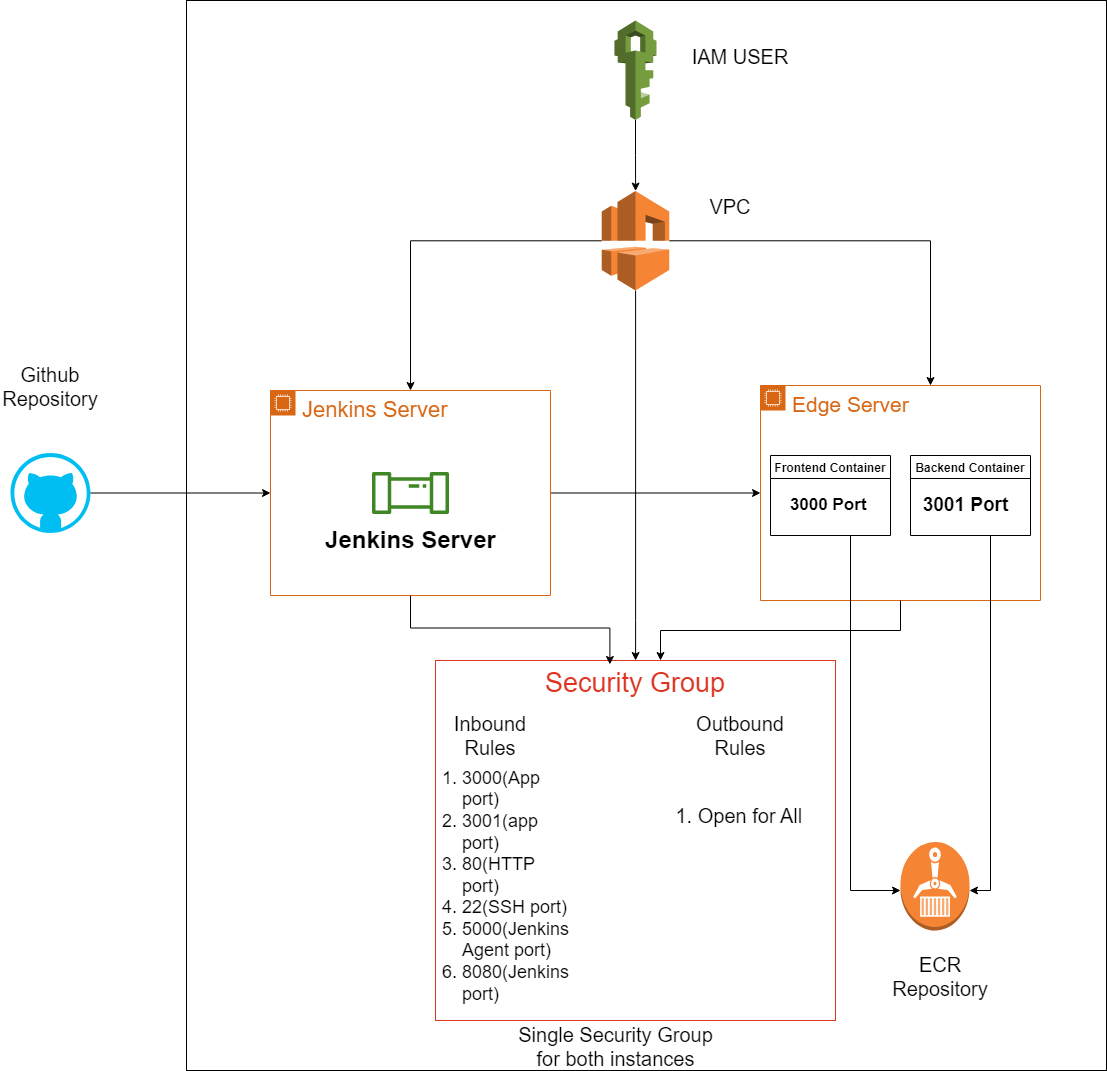

The diagram above was exported from draw.io. Its source (the exported page's mxGraphModel, read from the mxfile embedded in the PNG):
<mxGraphModel dx="2340" dy="1314" grid="1" gridSize="10" guides="1" tooltips="1" connect="1" arrows="1" fold="1" page="1" pageScale="1" pageWidth="1200" pageHeight="1600" math="0" shadow="0">
  <root>
    <mxCell id="0" />
    <mxCell id="1" parent="0" />
    <mxCell id="rhuTxu-Osm9jdPOAiRgq-22" value="" style="verticalLabelPosition=bottom;html=1;verticalAlign=top;align=center;strokeColor=none;fillColor=#00BEF2;shape=mxgraph.azure.github_code;pointerEvents=1;" vertex="1" parent="1">
      <mxGeometry x="60" y="672.5" width="80" height="80" as="geometry" />
    </mxCell>
    <mxCell id="rhuTxu-Osm9jdPOAiRgq-63" value="" style="rounded=0;whiteSpace=wrap;html=1;movable=1;resizable=1;rotatable=1;deletable=1;editable=1;locked=0;connectable=1;glass=0;labelBorderColor=default;labelBackgroundColor=#CCFF99;container=0;" vertex="1" parent="1">
      <mxGeometry x="236" y="220" width="920" height="1070" as="geometry" />
    </mxCell>
    <mxCell id="rhuTxu-Osm9jdPOAiRgq-125" style="edgeStyle=orthogonalEdgeStyle;rounded=0;orthogonalLoop=1;jettySize=auto;html=1;entryX=0;entryY=0.5;entryDx=0;entryDy=0;" edge="1" parent="1" source="rhuTxu-Osm9jdPOAiRgq-9" target="rhuTxu-Osm9jdPOAiRgq-10">
      <mxGeometry relative="1" as="geometry" />
    </mxCell>
    <mxCell id="rhuTxu-Osm9jdPOAiRgq-9" value="Jenkins Server" style="points=[[0,0],[0.25,0],[0.5,0],[0.75,0],[1,0],[1,0.25],[1,0.5],[1,0.75],[1,1],[0.75,1],[0.5,1],[0.25,1],[0,1],[0,0.75],[0,0.5],[0,0.25]];outlineConnect=0;gradientColor=none;html=1;whiteSpace=wrap;fontSize=22;fontStyle=0;container=1;pointerEvents=0;collapsible=0;recursiveResize=0;shape=mxgraph.aws4.group;grIcon=mxgraph.aws4.group_ec2_instance_contents;strokeColor=#D86613;fillColor=none;verticalAlign=top;align=left;spacingLeft=30;fontColor=#D86613;dashed=0;" vertex="1" parent="1">
      <mxGeometry x="320" y="610" width="280" height="205" as="geometry" />
    </mxCell>
    <mxCell id="rhuTxu-Osm9jdPOAiRgq-28" value="" style="sketch=0;outlineConnect=0;fontColor=#232F3E;gradientColor=none;fillColor=#3F8624;strokeColor=none;dashed=0;verticalLabelPosition=bottom;verticalAlign=top;align=center;html=1;fontSize=12;fontStyle=0;aspect=fixed;pointerEvents=1;shape=mxgraph.aws4.iot_analytics_pipeline;" vertex="1" parent="rhuTxu-Osm9jdPOAiRgq-9">
      <mxGeometry x="101" y="81.5" width="78" height="42" as="geometry" />
    </mxCell>
    <mxCell id="rhuTxu-Osm9jdPOAiRgq-38" value="Jenkins Server" style="text;strokeColor=none;fillColor=none;html=1;fontSize=24;fontStyle=1;verticalAlign=middle;align=center;" vertex="1" parent="rhuTxu-Osm9jdPOAiRgq-9">
      <mxGeometry x="90" y="130" width="100" height="40" as="geometry" />
    </mxCell>
    <mxCell id="rhuTxu-Osm9jdPOAiRgq-31" style="edgeStyle=orthogonalEdgeStyle;rounded=0;orthogonalLoop=1;jettySize=auto;html=1;entryX=0.5;entryY=0;entryDx=0;entryDy=0;" edge="1" parent="1" source="rhuTxu-Osm9jdPOAiRgq-7" target="rhuTxu-Osm9jdPOAiRgq-9">
      <mxGeometry relative="1" as="geometry" />
    </mxCell>
    <mxCell id="rhuTxu-Osm9jdPOAiRgq-10" value="Edge Server" style="points=[[0,0],[0.25,0],[0.5,0],[0.75,0],[1,0],[1,0.25],[1,0.5],[1,0.75],[1,1],[0.75,1],[0.5,1],[0.25,1],[0,1],[0,0.75],[0,0.5],[0,0.25]];outlineConnect=0;gradientColor=none;html=1;whiteSpace=wrap;fontSize=21;fontStyle=0;container=1;pointerEvents=0;collapsible=0;recursiveResize=0;shape=mxgraph.aws4.group;grIcon=mxgraph.aws4.group_ec2_instance_contents;strokeColor=#D86613;fillColor=none;verticalAlign=top;align=left;spacingLeft=30;fontColor=#D86613;dashed=0;" vertex="1" parent="1">
      <mxGeometry x="810" y="605" width="280" height="215" as="geometry" />
    </mxCell>
    <mxCell id="rhuTxu-Osm9jdPOAiRgq-13" value="Frontend Container" style="swimlane;" vertex="1" parent="rhuTxu-Osm9jdPOAiRgq-10">
      <mxGeometry x="10" y="70" width="120" height="80" as="geometry" />
    </mxCell>
    <mxCell id="rhuTxu-Osm9jdPOAiRgq-40" value="&lt;b style=&quot;font-size: 17px;&quot;&gt;3000 Port&amp;nbsp;&lt;/b&gt;" style="text;html=1;align=center;verticalAlign=middle;resizable=0;points=[];autosize=1;strokeColor=none;fillColor=none;fontSize=17;" vertex="1" parent="rhuTxu-Osm9jdPOAiRgq-13">
      <mxGeometry x="10" y="35" width="100" height="30" as="geometry" />
    </mxCell>
    <mxCell id="rhuTxu-Osm9jdPOAiRgq-12" value="Backend Container" style="swimlane;" vertex="1" parent="rhuTxu-Osm9jdPOAiRgq-10">
      <mxGeometry x="150" y="70" width="120" height="80" as="geometry" />
    </mxCell>
    <mxCell id="rhuTxu-Osm9jdPOAiRgq-41" value="&lt;b style=&quot;font-size: 19px;&quot;&gt;3001 Port&lt;/b&gt;" style="text;html=1;align=center;verticalAlign=middle;resizable=0;points=[];autosize=1;strokeColor=none;fillColor=none;fontSize=19;" vertex="1" parent="rhuTxu-Osm9jdPOAiRgq-12">
      <mxGeometry y="30" width="110" height="40" as="geometry" />
    </mxCell>
    <mxCell id="rhuTxu-Osm9jdPOAiRgq-32" style="edgeStyle=orthogonalEdgeStyle;rounded=0;orthogonalLoop=1;jettySize=auto;html=1;exitX=1;exitY=0.5;exitDx=0;exitDy=0;exitPerimeter=0;" edge="1" parent="1" source="rhuTxu-Osm9jdPOAiRgq-7" target="rhuTxu-Osm9jdPOAiRgq-10">
      <mxGeometry relative="1" as="geometry">
        <Array as="points">
          <mxPoint x="980" y="460" />
        </Array>
      </mxGeometry>
    </mxCell>
    <mxCell id="rhuTxu-Osm9jdPOAiRgq-11" value="&lt;font style=&quot;font-size: 27px;&quot;&gt;Security Group&lt;/font&gt;" style="fillColor=none;strokeColor=#DD3522;verticalAlign=top;fontStyle=0;fontColor=#DD3522;whiteSpace=wrap;html=1;container=1;" vertex="1" parent="1">
      <mxGeometry x="485" y="880" width="400" height="360" as="geometry" />
    </mxCell>
    <mxCell id="rhuTxu-Osm9jdPOAiRgq-33" style="edgeStyle=orthogonalEdgeStyle;rounded=0;orthogonalLoop=1;jettySize=auto;html=1;" edge="1" parent="1" source="rhuTxu-Osm9jdPOAiRgq-7" target="rhuTxu-Osm9jdPOAiRgq-11">
      <mxGeometry relative="1" as="geometry">
        <Array as="points">
          <mxPoint x="685" y="840" />
          <mxPoint x="685" y="840" />
        </Array>
      </mxGeometry>
    </mxCell>
    <mxCell id="rhuTxu-Osm9jdPOAiRgq-30" style="edgeStyle=orthogonalEdgeStyle;rounded=0;orthogonalLoop=1;jettySize=auto;html=1;entryX=0.436;entryY=0.011;entryDx=0;entryDy=0;entryPerimeter=0;" edge="1" parent="1" source="rhuTxu-Osm9jdPOAiRgq-9" target="rhuTxu-Osm9jdPOAiRgq-11">
      <mxGeometry relative="1" as="geometry" />
    </mxCell>
    <mxCell id="rhuTxu-Osm9jdPOAiRgq-20" value="" style="edgeStyle=orthogonalEdgeStyle;rounded=0;orthogonalLoop=1;jettySize=auto;html=1;" edge="1" parent="1" source="rhuTxu-Osm9jdPOAiRgq-10" target="rhuTxu-Osm9jdPOAiRgq-11">
      <mxGeometry relative="1" as="geometry">
        <Array as="points">
          <mxPoint x="950" y="850" />
          <mxPoint x="710" y="850" />
        </Array>
      </mxGeometry>
    </mxCell>
    <mxCell id="rhuTxu-Osm9jdPOAiRgq-14" value="" style="outlineConnect=0;dashed=0;verticalLabelPosition=bottom;verticalAlign=top;align=center;html=1;shape=mxgraph.aws3.ecr;fillColor=#F58534;gradientColor=none;" vertex="1" parent="1">
      <mxGeometry x="950" y="1061.5673913043477" width="69" height="88.43478260869564" as="geometry" />
    </mxCell>
    <mxCell id="rhuTxu-Osm9jdPOAiRgq-7" value="" style="outlineConnect=0;dashed=0;verticalLabelPosition=bottom;verticalAlign=top;align=center;html=1;shape=mxgraph.aws3.vpc;fillColor=#F58534;gradientColor=none;" vertex="1" parent="1">
      <mxGeometry x="651.25" y="410.54347826086956" width="67.5" height="99.4891304347826" as="geometry" />
    </mxCell>
    <mxCell id="rhuTxu-Osm9jdPOAiRgq-76" value="" style="edgeStyle=orthogonalEdgeStyle;rounded=0;orthogonalLoop=1;jettySize=auto;html=1;" edge="1" parent="1" source="rhuTxu-Osm9jdPOAiRgq-64" target="rhuTxu-Osm9jdPOAiRgq-7">
      <mxGeometry relative="1" as="geometry" />
    </mxCell>
    <mxCell id="rhuTxu-Osm9jdPOAiRgq-64" value="" style="outlineConnect=0;dashed=0;verticalLabelPosition=bottom;verticalAlign=top;align=center;html=1;shape=mxgraph.aws3.iam;fillColor=#759C3E;gradientColor=none;" vertex="1" parent="1">
      <mxGeometry x="664" y="240.00434782608693" width="42" height="99.4891304347826" as="geometry" />
    </mxCell>
    <mxCell id="rhuTxu-Osm9jdPOAiRgq-77" style="edgeStyle=orthogonalEdgeStyle;rounded=0;orthogonalLoop=1;jettySize=auto;html=1;" edge="1" parent="1" source="rhuTxu-Osm9jdPOAiRgq-13" target="rhuTxu-Osm9jdPOAiRgq-14">
      <mxGeometry relative="1" as="geometry">
        <Array as="points">
          <mxPoint x="900" y="1110" />
        </Array>
      </mxGeometry>
    </mxCell>
    <mxCell id="rhuTxu-Osm9jdPOAiRgq-81" style="edgeStyle=orthogonalEdgeStyle;rounded=0;orthogonalLoop=1;jettySize=auto;html=1;" edge="1" parent="1" source="rhuTxu-Osm9jdPOAiRgq-12" target="rhuTxu-Osm9jdPOAiRgq-14">
      <mxGeometry relative="1" as="geometry">
        <Array as="points">
          <mxPoint x="1040" y="1110" />
        </Array>
      </mxGeometry>
    </mxCell>
    <mxCell id="rhuTxu-Osm9jdPOAiRgq-83" style="edgeStyle=orthogonalEdgeStyle;rounded=0;orthogonalLoop=1;jettySize=auto;html=1;" edge="1" parent="1" source="rhuTxu-Osm9jdPOAiRgq-22" target="rhuTxu-Osm9jdPOAiRgq-9">
      <mxGeometry relative="1" as="geometry" />
    </mxCell>
    <mxCell id="rhuTxu-Osm9jdPOAiRgq-107" value="&lt;ol style=&quot;font-size: 18px;&quot;&gt;&lt;li style=&quot;font-size: 18px;&quot;&gt;3000(App port)&lt;/li&gt;&lt;li style=&quot;font-size: 18px;&quot;&gt;3001(app port)&lt;/li&gt;&lt;li style=&quot;font-size: 18px;&quot;&gt;80(HTTP port)&lt;/li&gt;&lt;li style=&quot;font-size: 18px;&quot;&gt;22(SSH port)&lt;/li&gt;&lt;li style=&quot;font-size: 18px;&quot;&gt;5000(Jenkins Agent port)&lt;/li&gt;&lt;li style=&quot;font-size: 18px;&quot;&gt;8080(Jenkins port)&lt;/li&gt;&lt;/ol&gt;" style="text;html=1;strokeColor=none;fillColor=none;align=left;verticalAlign=middle;whiteSpace=wrap;rounded=0;fontSize=18;" vertex="1" parent="1">
      <mxGeometry x="470" y="1090.78" width="60" height="30" as="geometry" />
    </mxCell>
    <mxCell id="rhuTxu-Osm9jdPOAiRgq-108" value="Inbound Rules" style="text;html=1;strokeColor=none;fillColor=none;align=center;verticalAlign=middle;whiteSpace=wrap;rounded=0;fontSize=20;" vertex="1" parent="1">
      <mxGeometry x="510" y="940" width="60" height="30" as="geometry" />
    </mxCell>
    <mxCell id="rhuTxu-Osm9jdPOAiRgq-111" value="Outbound Rules" style="text;html=1;strokeColor=none;fillColor=none;align=center;verticalAlign=middle;whiteSpace=wrap;rounded=0;fontSize=20;" vertex="1" parent="1">
      <mxGeometry x="760" y="940" width="60" height="30" as="geometry" />
    </mxCell>
    <mxCell id="rhuTxu-Osm9jdPOAiRgq-112" value="&lt;ol&gt;&lt;li&gt;Open for All&lt;/li&gt;&lt;/ol&gt;" style="text;html=1;strokeColor=none;fillColor=none;align=center;verticalAlign=middle;whiteSpace=wrap;rounded=0;fontSize=20;" vertex="1" parent="1">
      <mxGeometry x="700" y="1019.9999999999999" width="160" height="30" as="geometry" />
    </mxCell>
    <mxCell id="rhuTxu-Osm9jdPOAiRgq-116" value="IAM USER" style="text;html=1;strokeColor=none;fillColor=none;align=center;verticalAlign=middle;whiteSpace=wrap;rounded=0;fontSize=20;" vertex="1" parent="1">
      <mxGeometry x="740" y="260" width="100" height="31" as="geometry" />
    </mxCell>
    <mxCell id="rhuTxu-Osm9jdPOAiRgq-117" value="VPC" style="text;html=1;strokeColor=none;fillColor=none;align=center;verticalAlign=middle;whiteSpace=wrap;rounded=0;fontSize=20;" vertex="1" parent="1">
      <mxGeometry x="730" y="410.53999999999996" width="100" height="31" as="geometry" />
    </mxCell>
    <mxCell id="rhuTxu-Osm9jdPOAiRgq-122" value="Github Repository" style="text;html=1;strokeColor=none;fillColor=none;align=center;verticalAlign=middle;whiteSpace=wrap;rounded=0;fontSize=20;" vertex="1" parent="1">
      <mxGeometry x="50" y="590" width="100" height="31" as="geometry" />
    </mxCell>
    <mxCell id="rhuTxu-Osm9jdPOAiRgq-123" value="Single Security Group for both instances" style="text;html=1;strokeColor=none;fillColor=none;align=center;verticalAlign=middle;whiteSpace=wrap;rounded=0;fontSize=20;" vertex="1" parent="1">
      <mxGeometry x="560" y="1250" width="211.25" height="31" as="geometry" />
    </mxCell>
    <mxCell id="rhuTxu-Osm9jdPOAiRgq-124" value="ECR Repository" style="text;html=1;strokeColor=none;fillColor=none;align=center;verticalAlign=middle;whiteSpace=wrap;rounded=0;fontSize=20;" vertex="1" parent="1">
      <mxGeometry x="940" y="1180" width="100" height="31" as="geometry" />
    </mxCell>
  </root>
</mxGraphModel>